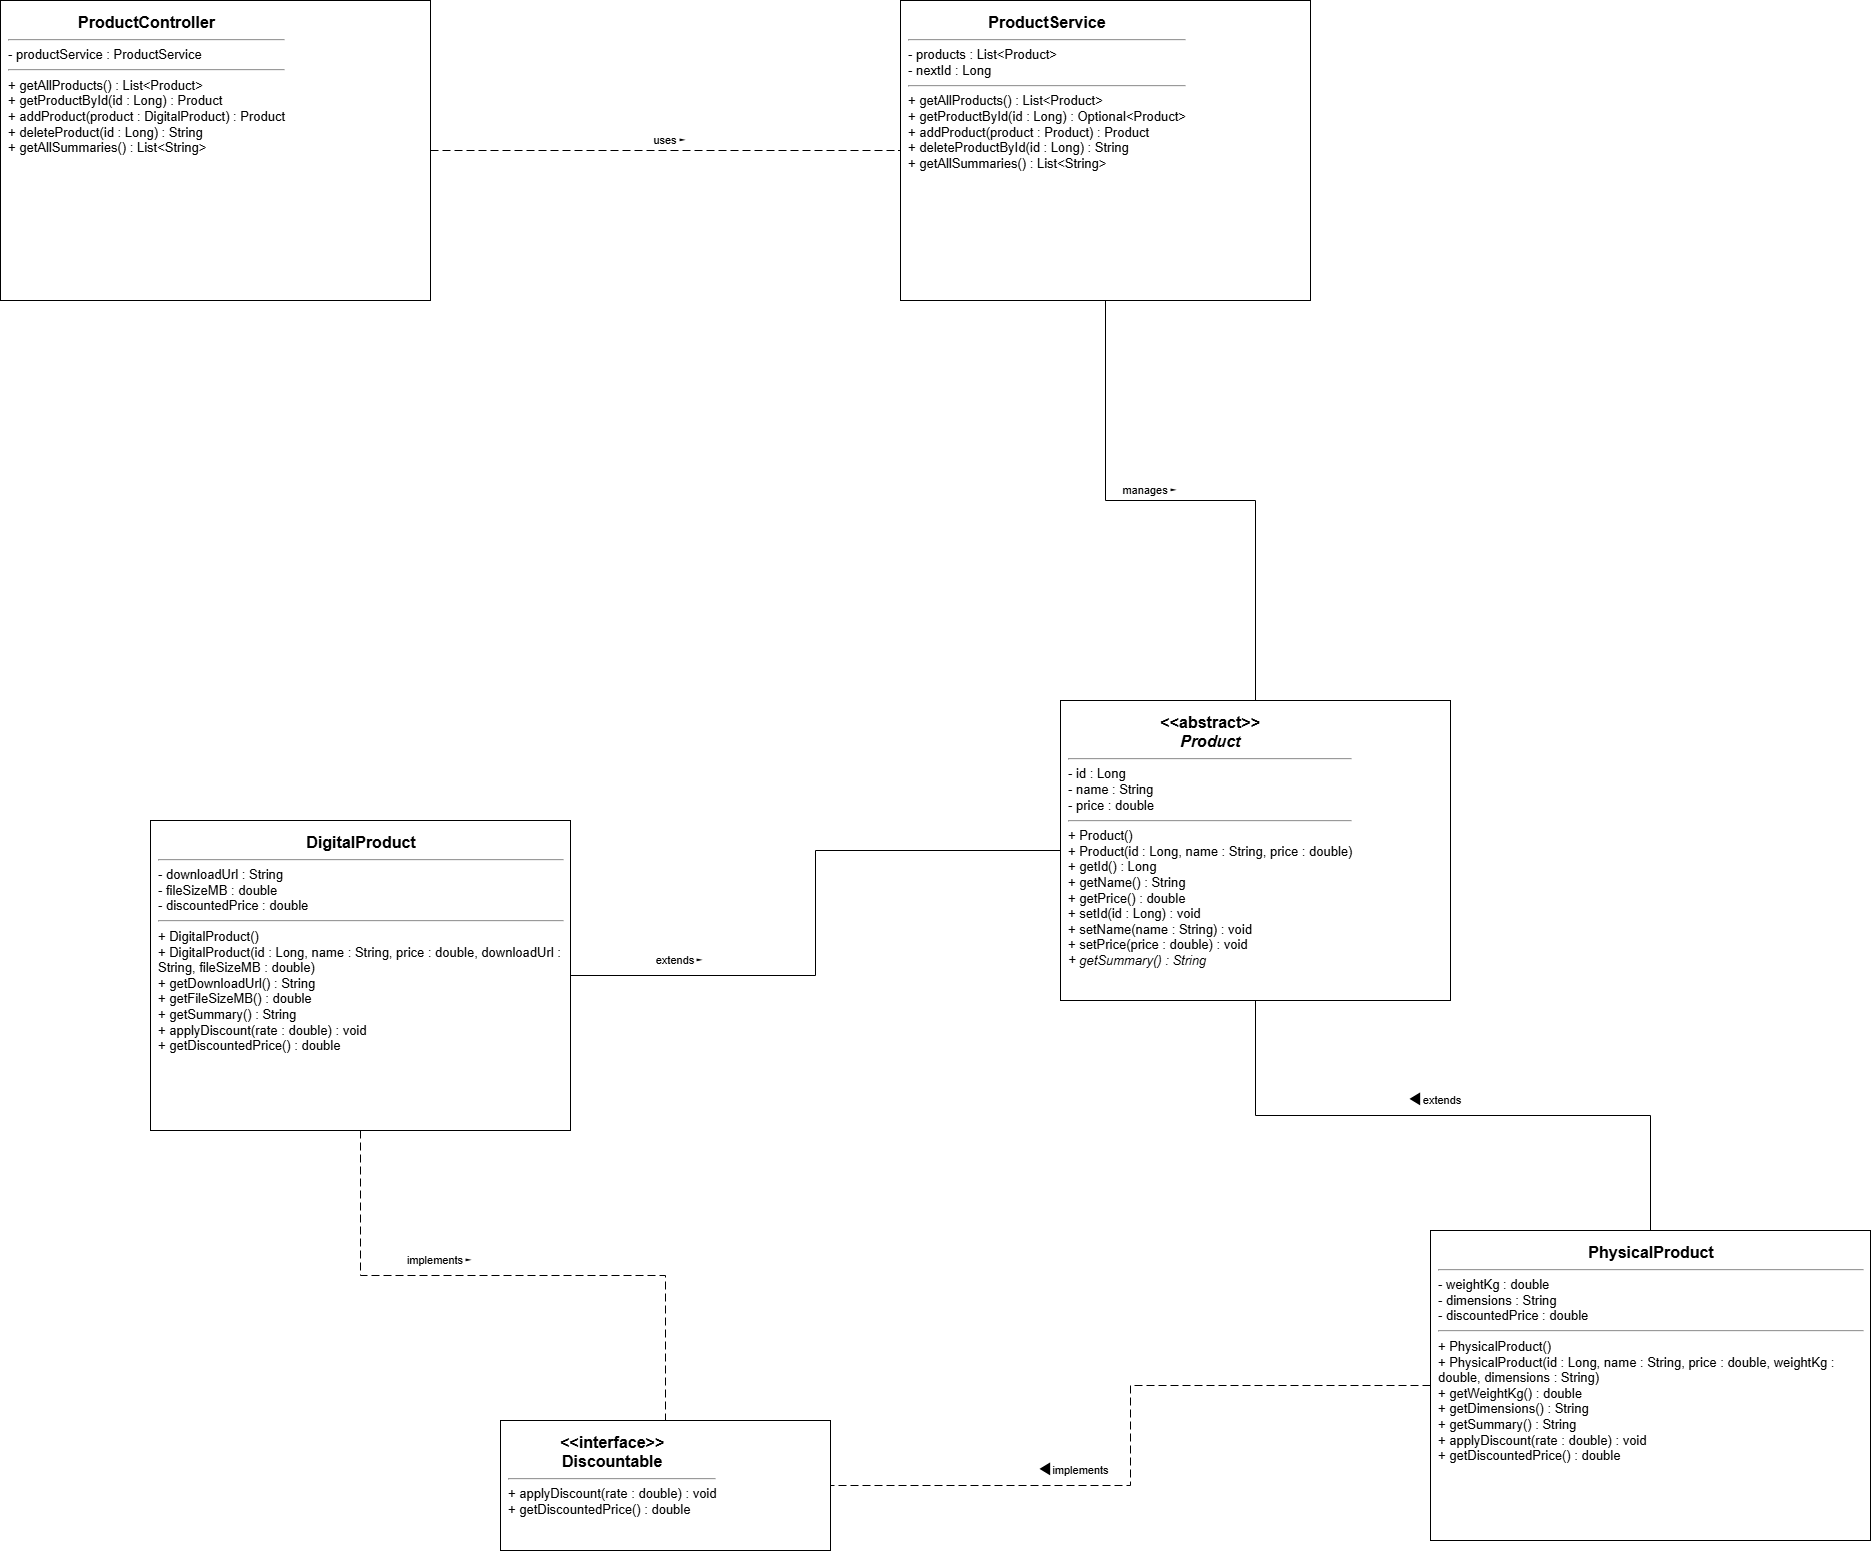

The diagram above was exported from draw.io. Its source (the exported page's mxGraphModel, read from the mxfile embedded in the PNG):
<mxGraphModel dx="5250" dy="3136" grid="1" gridSize="10" guides="1" tooltips="1" connect="1" arrows="1" fold="1" page="1" pageScale="1" pageWidth="1600" pageHeight="1000" math="0" shadow="0">
  <root>
    <mxCell id="0" />
    <mxCell id="1" parent="0" />
    <mxCell id="Product" parent="1" style="rounded=0;whiteSpace=wrap;html=1;align=left;verticalAlign=top;spacing=8;fillColor=#ffffff;strokeColor=#000000;fontSize=13;" value="&lt;div style=&quot;text-align:center;font-weight:bold;font-size:16px;&quot;&gt;&amp;lt;&amp;lt;abstract&amp;gt;&amp;gt;&lt;br/&gt;&lt;i&gt;Product&lt;/i&gt;&lt;/div&gt;&lt;hr/&gt;&lt;div&gt;- id : Long&lt;/div&gt;&lt;div&gt;- name : String&lt;/div&gt;&lt;div&gt;- price : double&lt;/div&gt;&lt;hr/&gt;&lt;div&gt;+ Product()&lt;/div&gt;&lt;div&gt;+ Product(id : Long, name : String, price : double)&lt;/div&gt;&lt;div&gt;+ getId() : Long&lt;/div&gt;&lt;div&gt;+ getName() : String&lt;/div&gt;&lt;div&gt;+ getPrice() : double&lt;/div&gt;&lt;div&gt;+ setId(id : Long) : void&lt;/div&gt;&lt;div&gt;+ setName(name : String) : void&lt;/div&gt;&lt;div&gt;+ setPrice(price : double) : void&lt;/div&gt;&lt;div&gt;&lt;i&gt;+ getSummary() : String&lt;/i&gt;&lt;/div&gt;" vertex="1">
      <mxGeometry height="300" width="390" x="200" y="310" as="geometry" />
    </mxCell>
    <mxCell id="DigitalProduct" parent="1" style="rounded=0;whiteSpace=wrap;html=1;align=left;verticalAlign=top;spacing=8;fillColor=#ffffff;strokeColor=#000000;fontSize=13;" value="&lt;div style=&quot;text-align:center;font-weight:bold;font-size:16px;&quot;&gt;DigitalProduct&lt;/div&gt;&lt;hr/&gt;&lt;div&gt;- downloadUrl : String&lt;/div&gt;&lt;div&gt;- fileSizeMB : double&lt;/div&gt;&lt;div&gt;- discountedPrice : double&lt;/div&gt;&lt;hr/&gt;&lt;div&gt;+ DigitalProduct()&lt;/div&gt;&lt;div&gt;+ DigitalProduct(id : Long, name : String, price : double, downloadUrl : String, fileSizeMB : double)&lt;/div&gt;&lt;div&gt;+ getDownloadUrl() : String&lt;/div&gt;&lt;div&gt;+ getFileSizeMB() : double&lt;/div&gt;&lt;div&gt;+ getSummary() : String&lt;/div&gt;&lt;div&gt;+ applyDiscount(rate : double) : void&lt;/div&gt;&lt;div&gt;+ getDiscountedPrice() : double&lt;/div&gt;" vertex="1">
      <mxGeometry height="310" width="420" x="-710" y="430" as="geometry" />
    </mxCell>
    <mxCell id="PhysicalProduct" parent="1" style="rounded=0;whiteSpace=wrap;html=1;align=left;verticalAlign=top;spacing=8;fillColor=#ffffff;strokeColor=#000000;fontSize=13;" value="&lt;div style=&quot;text-align:center;font-weight:bold;font-size:16px;&quot;&gt;PhysicalProduct&lt;/div&gt;&lt;hr/&gt;&lt;div&gt;- weightKg : double&lt;/div&gt;&lt;div&gt;- dimensions : String&lt;/div&gt;&lt;div&gt;- discountedPrice : double&lt;/div&gt;&lt;hr/&gt;&lt;div&gt;+ PhysicalProduct()&lt;/div&gt;&lt;div&gt;+ PhysicalProduct(id : Long, name : String, price : double, weightKg : double, dimensions : String)&lt;/div&gt;&lt;div&gt;+ getWeightKg() : double&lt;/div&gt;&lt;div&gt;+ getDimensions() : String&lt;/div&gt;&lt;div&gt;+ getSummary() : String&lt;/div&gt;&lt;div&gt;+ applyDiscount(rate : double) : void&lt;/div&gt;&lt;div&gt;+ getDiscountedPrice() : double&lt;/div&gt;" vertex="1">
      <mxGeometry height="310" width="440" x="570" y="840" as="geometry" />
    </mxCell>
    <mxCell id="Discountable" parent="1" style="rounded=0;whiteSpace=wrap;html=1;align=left;verticalAlign=top;spacing=8;fillColor=#ffffff;strokeColor=#000000;fontSize=13;" value="&lt;div style=&quot;text-align:center;font-weight:bold;font-size:16px;&quot;&gt;&amp;lt;&amp;lt;interface&amp;gt;&amp;gt;&lt;br/&gt;Discountable&lt;/div&gt;&lt;hr/&gt;&lt;div&gt;+ applyDiscount(rate : double) : void&lt;/div&gt;&lt;div&gt;+ getDiscountedPrice() : double&lt;/div&gt;" vertex="1">
      <mxGeometry height="130" width="330" x="-360" y="1030" as="geometry" />
    </mxCell>
    <mxCell id="ProductService" parent="1" style="rounded=0;whiteSpace=wrap;html=1;align=left;verticalAlign=top;spacing=8;fillColor=#ffffff;strokeColor=#000000;fontSize=13;" value="&lt;div style=&quot;text-align:center;font-weight:bold;font-size:16px;&quot;&gt;ProductService&lt;/div&gt;&lt;hr/&gt;&lt;div&gt;- products : List&amp;lt;Product&amp;gt;&lt;/div&gt;&lt;div&gt;- nextId : Long&lt;/div&gt;&lt;hr/&gt;&lt;div&gt;+ getAllProducts() : List&amp;lt;Product&amp;gt;&lt;/div&gt;&lt;div&gt;+ getProductById(id : Long) : Optional&amp;lt;Product&amp;gt;&lt;/div&gt;&lt;div&gt;+ addProduct(product : Product) : Product&lt;/div&gt;&lt;div&gt;+ deleteProductById(id : Long) : String&lt;/div&gt;&lt;div&gt;+ getAllSummaries() : List&amp;lt;String&amp;gt;&lt;/div&gt;" vertex="1">
      <mxGeometry height="300" width="410" x="40" y="-390" as="geometry" />
    </mxCell>
    <mxCell id="ProductController" parent="1" style="rounded=0;whiteSpace=wrap;html=1;align=left;verticalAlign=top;spacing=8;fillColor=#ffffff;strokeColor=#000000;fontSize=13;" value="&lt;div style=&quot;text-align:center;font-weight:bold;font-size:16px;&quot;&gt;ProductController&lt;/div&gt;&lt;hr/&gt;&lt;div&gt;- productService : ProductService&lt;/div&gt;&lt;hr/&gt;&lt;div&gt;+ getAllProducts() : List&amp;lt;Product&amp;gt;&lt;/div&gt;&lt;div&gt;+ getProductById(id : Long) : Product&lt;/div&gt;&lt;div&gt;+ addProduct(product : DigitalProduct) : Product&lt;/div&gt;&lt;div&gt;+ deleteProduct(id : Long) : String&lt;/div&gt;&lt;div&gt;+ getAllSummaries() : List&amp;lt;String&amp;gt;&lt;/div&gt;" vertex="1">
      <mxGeometry height="300" width="430" x="-860" y="-390" as="geometry" />
    </mxCell>
    <mxCell id="e1" edge="1" parent="1" source="DigitalProduct" style="edgeStyle=orthogonalEdgeStyle;rounded=0;orthogonalLoop=1;jettySize=auto;html=1;endArrow=none;endFill=0;dashed=0;" target="Product" value="extends&lt;img src=&quot;data:image/png,(base64 omitted: 1592 chars)&quot; width=&quot;11&quot; height=&quot;8&quot;&gt;">
      <mxGeometry relative="1" x="-0.6423" y="15" as="geometry">
        <mxPoint as="offset" />
      </mxGeometry>
    </mxCell>
    <mxCell id="e2" edge="1" parent="1" source="PhysicalProduct" style="edgeStyle=orthogonalEdgeStyle;rounded=0;orthogonalLoop=1;jettySize=auto;html=1;endArrow=none;endFill=0;dashed=0;" target="Product" value="&lt;font&gt;&amp;nbsp;&lt;font style=&quot;&quot;&gt;extends&lt;/font&gt;&lt;/font&gt;">
      <mxGeometry relative="1" x="0.04" y="-15" as="geometry">
        <mxPoint as="offset" />
      </mxGeometry>
    </mxCell>
    <mxCell id="e3" edge="1" parent="1" source="DigitalProduct" style="edgeStyle=orthogonalEdgeStyle;rounded=0;orthogonalLoop=1;jettySize=auto;html=1;endArrow=none;endFill=0;dashed=1;dashPattern=8 4;" target="Discountable" value="implements&lt;img src=&quot;data:image/png,(base64 omitted: 1592 chars)&quot; width=&quot;11&quot; height=&quot;8&quot;&gt;">
      <mxGeometry relative="1" x="-0.2437" y="15" as="geometry">
        <mxPoint as="offset" />
      </mxGeometry>
    </mxCell>
    <mxCell id="e4" edge="1" parent="1" source="PhysicalProduct" style="edgeStyle=orthogonalEdgeStyle;rounded=0;orthogonalLoop=1;jettySize=auto;html=1;endArrow=none;endFill=0;dashed=1;dashPattern=8 4;" target="Discountable" value="implements">
      <mxGeometry relative="1" x="0.2857" y="-15" as="geometry">
        <mxPoint as="offset" />
      </mxGeometry>
    </mxCell>
    <mxCell id="e5" edge="1" parent="1" source="ProductService" style="edgeStyle=orthogonalEdgeStyle;rounded=0;orthogonalLoop=1;jettySize=auto;html=1;endArrow=none;endFill=0;dashed=0;" target="Product" value="manages&lt;img src=&quot;data:image/png,(base64 omitted: 1592 chars)&quot; width=&quot;11&quot; height=&quot;8&quot;&gt;">
      <mxGeometry relative="1" x="-0.1091" y="10" as="geometry">
        <mxPoint as="offset" />
      </mxGeometry>
    </mxCell>
    <mxCell id="e6" edge="1" parent="1" source="ProductController" style="edgeStyle=orthogonalEdgeStyle;rounded=0;orthogonalLoop=1;jettySize=auto;html=1;endArrow=none;endFill=0;dashed=1;dashPattern=8 4;" target="ProductService" value="uses&lt;img src=&quot;data:image/png,(base64 omitted: 1592 chars)&quot; width=&quot;11&quot; height=&quot;8&quot;&gt;">
      <mxGeometry relative="1" x="0.0213" y="10" as="geometry">
        <mxPoint as="offset" />
      </mxGeometry>
    </mxCell>
    <mxCell id="GcYZIKSmWv2ZEOMqaHTr-4" parent="1" style="text;html=1;whiteSpace=wrap;strokeColor=none;fillColor=none;align=center;verticalAlign=middle;rounded=0;" value="&lt;img src=&quot;data:image/png,(base64 omitted: 4800 chars)&quot; width=&quot;16&quot; height=&quot;18&quot;&gt;" vertex="1">
      <mxGeometry height="60" width="110" x="500" y="680" as="geometry" />
    </mxCell>
    <mxCell id="GcYZIKSmWv2ZEOMqaHTr-6" parent="1" style="text;html=1;whiteSpace=wrap;strokeColor=none;fillColor=none;align=center;verticalAlign=middle;rounded=0;" value="&lt;img src=&quot;data:image/png,(base64 omitted: 4800 chars)&quot; width=&quot;16&quot; height=&quot;18&quot;&gt;" vertex="1">
      <mxGeometry height="60" width="110" x="130" y="1050" as="geometry" />
    </mxCell>
  </root>
</mxGraphModel>